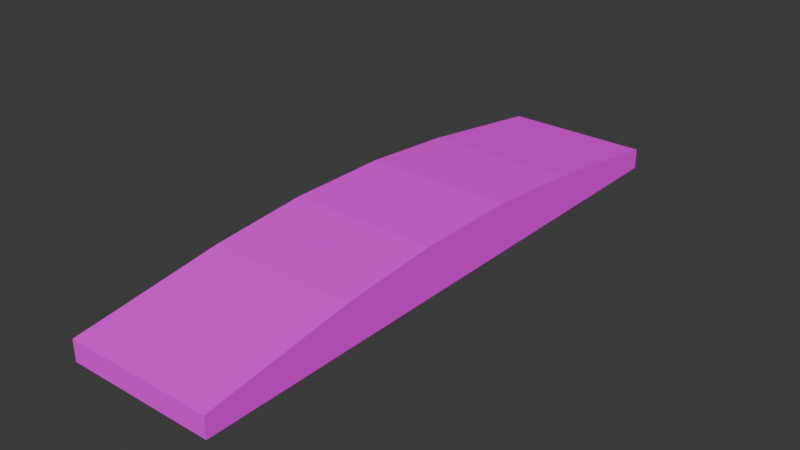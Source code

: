 # Source: lever_base.blend  (saved by Blender 4.5.90; exported with 4.5.12 LTS)
import bpy
from mathutils import Matrix  # noqa: F401  (used for matrix-valued properties, if any)

bpy.ops.wm.read_factory_settings(use_empty=True)
scene = bpy.context.scene
scene.name = 'Scene'

# ---- collections
col_collection = bpy.data.collections.new('Collection'); scene.collection.children.link(col_collection)

# ---- images (referenced by path relative to the original .blend; pixels are not part of the script)
import os
ASSET_DIR = os.environ.get("B2B_ASSET_DIR", "")  # directory of the original .blend (textures are referenced by path, not embedded)
HERE = os.path.dirname(os.path.abspath(__file__))  # packed textures are extracted next to this script under _unpacked/

def load_image(name, relpath, width, height, colorspace="sRGB"):
    """Load a texture the original file referenced (path relative to the .blend, or extracted next to this script)."""
    p = next((c for c in (os.path.join(HERE, relpath), os.path.join(ASSET_DIR, relpath)) if relpath and os.path.exists(c)), "")
    if p:
        img = bpy.data.images.load(p, check_existing=True)
        img.name = name
    else:  # same state as the original file: an image datablock whose file is absent (Cycles renders it pink)
        img = bpy.data.images.new(name, width, height)
        img.source = "FILE"
        img.filepath = "//" + (relpath or name)
    img.colorspace_settings.name = colorspace
    return img
img_lever_base_png = load_image('lever_base.png', 'lever_base.png', 1024, 1024, 'sRGB')

# ---- materials (node trees are filled in below, after node groups)
mat_lever_base = bpy.data.materials.new('lever_base')
mat_lever_base.alpha_threshold = 0.0
mat_lever_base.roughness = 0.5
mat_lever_base.line_color = (0.0, 0.0, 0.0, 1.0)

# ---- material node trees
mat_lever_base.use_nodes = True; mat_lever_base.node_tree.nodes.clear()
_N = mat_lever_base.node_tree.nodes; _L = mat_lever_base.node_tree.links
n0 = _N.new('ShaderNodeOutputMaterial'); n0.name = 'Material Output'; n0.location = (200, 100)
n1 = _N.new('ShaderNodeBsdfPrincipled'); n1.name = 'Principled BSDF'; n1.location = (-200, 100)
n1.inputs[2].default_value = 1.0
n1.inputs[3].default_value = 1.45
n2 = _N.new('ShaderNodeTexImage'); n2.name = 'Image Texture'; n2.location = (-490, 80)
n2.image = img_lever_base_png
n2.interpolation = 'Closest'
_L.new(n1.outputs[0], n0.inputs[0])
_L.new(n2.outputs[0], n1.inputs[0])
n0.is_active_output = True

# ---- world
world_world = bpy.data.worlds.new('World'); scene.world = world_world
world_world.use_nodes = True; world_world.node_tree.nodes.clear()
_N = world_world.node_tree.nodes; _L = world_world.node_tree.links
n0 = _N.new('ShaderNodeOutputWorld'); n0.name = 'World Output'; n0.location = (200, 100)
n1 = _N.new('ShaderNodeBackground'); n1.name = 'Background'; n1.location = (-200, 100)
n1.inputs[0].default_value = (0.05088, 0.05088, 0.05088, 1.0)
_L.new(n1.outputs[0], n0.inputs[0])
n0.is_active_output = True
world_world.color = (0.05088, 0.05088, 0.05088)
world_world.sun_shadow_jitter_overblur = 0.0

# ---- meshes
me_cube = bpy.data.meshes.new('Cube')
me_cube.from_pydata([(0.125, 0.5, 0.04848), (0.125, 0.5, 0.01348), (0.125, -0.5, 0.04848), (0.125, -0.5, 0.01348), (-0.125, 0.5, 0.04848), (-0.125, 0.5, 0.01348), (-0.125, -0.5, 0.04848), (-0.125, -0.5, 0.01348), (-0.125, 0.2533, 0.01348), (-0.125, 0.08898, 0.01348), (-0.125, -0.08898, 0.01348), (-0.125, -0.2533, 0.01348), (0.125, 0.2533, 0.08348), (0.125, 0.08898, 0.09723), (0.125, -0.08898, 0.09723), (0.125, -0.2533, 0.08348), (-0.125, -0.2533, 0.08348), (-0.125, -0.08898, 0.09723), (-0.125, 0.08898, 0.09723), (-0.125, 0.2533, 0.08348), (0.125, -0.2533, 0.01348), (0.125, -0.08898, 0.01348), (0.125, 0.08898, 0.01348), (0.125, 0.2533, 0.01348)], [], [(15, 16, 6, 2), (3, 2, 6, 7), (8, 19, 4, 5), (20, 15, 2, 3), (5, 4, 0, 1), (1, 0, 12, 23), (23, 12, 13, 22), (22, 13, 14, 21), (21, 14, 15, 20), (7, 6, 16, 11), (11, 16, 17, 10), (10, 17, 18, 9), (9, 18, 19, 8), (0, 4, 19, 12), (12, 19, 18, 13), (13, 18, 17, 14), (14, 17, 16, 15), (5, 1, 23, 8), (8, 23, 22, 9), (9, 22, 21, 10), (10, 21, 20, 11), (11, 20, 3, 7)])
_uv = me_cube.uv_layers.new(name='UVMap')
_uv.uv.foreach_set('vector', [0.3739, 0.6238, 0.2497, 0.6238, 0.2497, 0.5, 0.3739, 0.5, 0.1295, 0.872, 0.1295, 0.872, 0.1295, 0.872, 0.1295, 0.872, 0.1295, 0.872, 0.1295, 0.872, 0.1295, 0.872, 0.1295, 0.872, 0.1295, 0.872, 0.1295, 0.872, 0.1295, 0.872, 0.1295, 0.872, 0.1295, 0.872, 0.1295, 0.872, 0.1295, 0.872, 0.1295, 0.872, 0.1295, 0.872, 0.1295, 0.872, 0.1295, 0.872, 0.1295, 0.872, 0.1295, 0.872, 0.1295, 0.872, 0.1295, 0.872, 0.1295, 0.872, 0.1295, 0.872, 0.1295, 0.872, 0.1295, 0.872, 0.1295, 0.872, 0.1295, 0.872, 0.1295, 0.872, 0.1295, 0.872, 0.1295, 0.872, 0.1295, 0.872, 0.1295, 0.872, 0.1295, 0.872, 0.1295, 0.872, 0.1295, 0.872, 0.1295, 0.872, 0.1295, 0.872, 0.1295, 0.872, 0.1295, 0.872, 0.1295, 0.872, 0.1295, 0.872, 0.1295, 0.872, 0.1295, 0.872, 0.1295, 0.872, 0.1295, 0.872, 0.1295, 0.872, 0.3739, 1.0, 0.2497, 1.0, 0.2497, 0.8762, 0.3739, 0.8762, 0.3739, 0.8762, 0.2497, 0.8762, 0.2497, 0.7942, 0.3739, 0.7942, 0.3739, 0.7942, 0.2497, 0.7942, 0.2497, 0.7058, 0.3739, 0.7058, 0.3739, 0.7058, 0.2497, 0.7058, 0.2497, 0.6238, 0.3739, 0.6238, 0.1295, 0.872, 0.1295, 0.872, 0.1295, 0.872, 0.1295, 0.872, 0.1295, 0.872, 0.1295, 0.872, 0.1295, 0.872, 0.1295, 0.872, 0.1295, 0.872, 0.1295, 0.872, 0.1295, 0.872, 0.1295, 0.872, 0.1295, 0.872, 0.1295, 0.872, 0.1295, 0.872, 0.1295, 0.872, 0.1295, 0.872, 0.1295, 0.872, 0.1295, 0.872, 0.1295, 0.872])
me_cube.materials.append(mat_lever_base)
me_cube.use_mirror_vertex_groups = False
me_cube.update()

# ---- objects
ob_lever_base = bpy.data.objects.new('lever_base', me_cube)

# ---- transforms, parenting, visibility, modifiers, constraints
ob_lever_base.location = (0.0, 0.0, 0.0)
ob_lever_base.lock_rotations_4d = False
ob_lever_base.empty_display_type = 'ARROWS'
ob_lever_base.lineart.crease_threshold = 0.0

# ---- collection membership
col_collection.objects.link(ob_lever_base)

# ---- scene / render settings (as saved in the file)
scene.frame_start = 1; scene.frame_end = 250; scene.frame_set(1)
scene.render.engine = 'BLENDER_EEVEE_NEXT'
bpy.context.view_layer.update()

# ---- added for rendering (the .blend has no active camera and no usable light): camera, sun
cam_auto = bpy.data.cameras.new('AutoCamera')
cam_auto.lens = 50.0
cam_auto.sensor_width = 36.0
cam_auto.clip_end = 1000.0
ob_auto_camera = bpy.data.objects.new('AutoCamera', cam_auto)
scene.collection.objects.link(ob_auto_camera)
ob_auto_camera.location = (0.956842, -1.14821, 0.820831)
ob_auto_camera.rotation_euler = (1.09748, -7.21219e-08, 0.694738)
scene.camera = ob_auto_camera
light_auto_sun = bpy.data.lights.new('AutoSun', 'SUN')
light_auto_sun.energy = 3.0
light_auto_sun.angle = 0.0523599
ob_auto_sun = bpy.data.objects.new('AutoSun', light_auto_sun)
scene.collection.objects.link(ob_auto_sun)
ob_auto_sun.rotation_euler = (0.872665, 0.174533, 0.523599)
bpy.context.view_layer.update()
